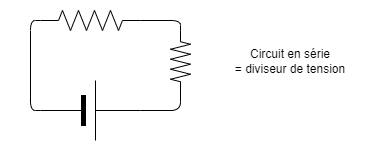

The diagram above was exported from draw.io. Its source (the exported page's mxGraphModel, read from the mxfile embedded in the PNG):
<mxGraphModel dx="476" dy="423" grid="1" gridSize="10" guides="1" tooltips="1" connect="1" arrows="1" fold="1" page="1" pageScale="1" pageWidth="850" pageHeight="1100" math="0" shadow="0">
  <root>
    <mxCell id="0" />
    <mxCell id="1" parent="0" />
    <mxCell id="12" value="" style="rounded=1;whiteSpace=wrap;html=1;strokeColor=none;" vertex="1" parent="1">
      <mxGeometry x="160" y="90" width="360" height="150" as="geometry" />
    </mxCell>
    <mxCell id="4" value="" style="edgeStyle=orthogonalEdgeStyle;html=1;exitX=0;exitY=0.5;exitDx=0;exitDy=0;exitPerimeter=0;entryX=0;entryY=0.5;entryDx=0;entryDy=0;entryPerimeter=0;endArrow=none;endFill=0;" parent="1" source="2" target="3" edge="1">
      <mxGeometry relative="1" as="geometry">
        <mxPoint x="140" y="140" as="targetPoint" />
      </mxGeometry>
    </mxCell>
    <mxCell id="2" value="" style="verticalLabelPosition=bottom;shadow=0;dashed=0;align=center;fillColor=strokeColor;html=1;verticalAlign=top;strokeWidth=1;shape=mxgraph.electrical.miscellaneous.monocell_battery;" parent="1" vertex="1">
      <mxGeometry x="200" y="170" width="100" height="60" as="geometry" />
    </mxCell>
    <mxCell id="9" style="edgeStyle=orthogonalEdgeStyle;html=1;exitX=1;exitY=0.5;exitDx=0;exitDy=0;exitPerimeter=0;entryX=0;entryY=0.5;entryDx=0;entryDy=0;entryPerimeter=0;endArrow=none;endFill=0;" parent="1" source="3" target="8" edge="1">
      <mxGeometry relative="1" as="geometry" />
    </mxCell>
    <mxCell id="3" value="" style="pointerEvents=1;verticalLabelPosition=bottom;shadow=0;dashed=0;align=center;html=1;verticalAlign=top;shape=mxgraph.electrical.resistors.resistor_2;" parent="1" vertex="1">
      <mxGeometry x="200" y="100" width="100" height="20" as="geometry" />
    </mxCell>
    <mxCell id="10" style="edgeStyle=orthogonalEdgeStyle;html=1;exitX=1;exitY=0.5;exitDx=0;exitDy=0;exitPerimeter=0;entryX=1;entryY=0.5;entryDx=0;entryDy=0;entryPerimeter=0;endArrow=none;endFill=0;" parent="1" source="8" target="2" edge="1">
      <mxGeometry relative="1" as="geometry" />
    </mxCell>
    <mxCell id="8" value="" style="pointerEvents=1;verticalLabelPosition=bottom;shadow=0;dashed=0;align=center;html=1;verticalAlign=top;shape=mxgraph.electrical.resistors.resistor_2;direction=south;" parent="1" vertex="1">
      <mxGeometry x="330" y="120" width="20" height="62.5" as="geometry" />
    </mxCell>
    <mxCell id="11" value="Circuit en série &lt;br&gt;= diviseur de tension" style="text;html=1;strokeColor=none;fillColor=none;align=center;verticalAlign=middle;whiteSpace=wrap;rounded=0;" parent="1" vertex="1">
      <mxGeometry x="360" y="136.25" width="180" height="30" as="geometry" />
    </mxCell>
  </root>
</mxGraphModel>